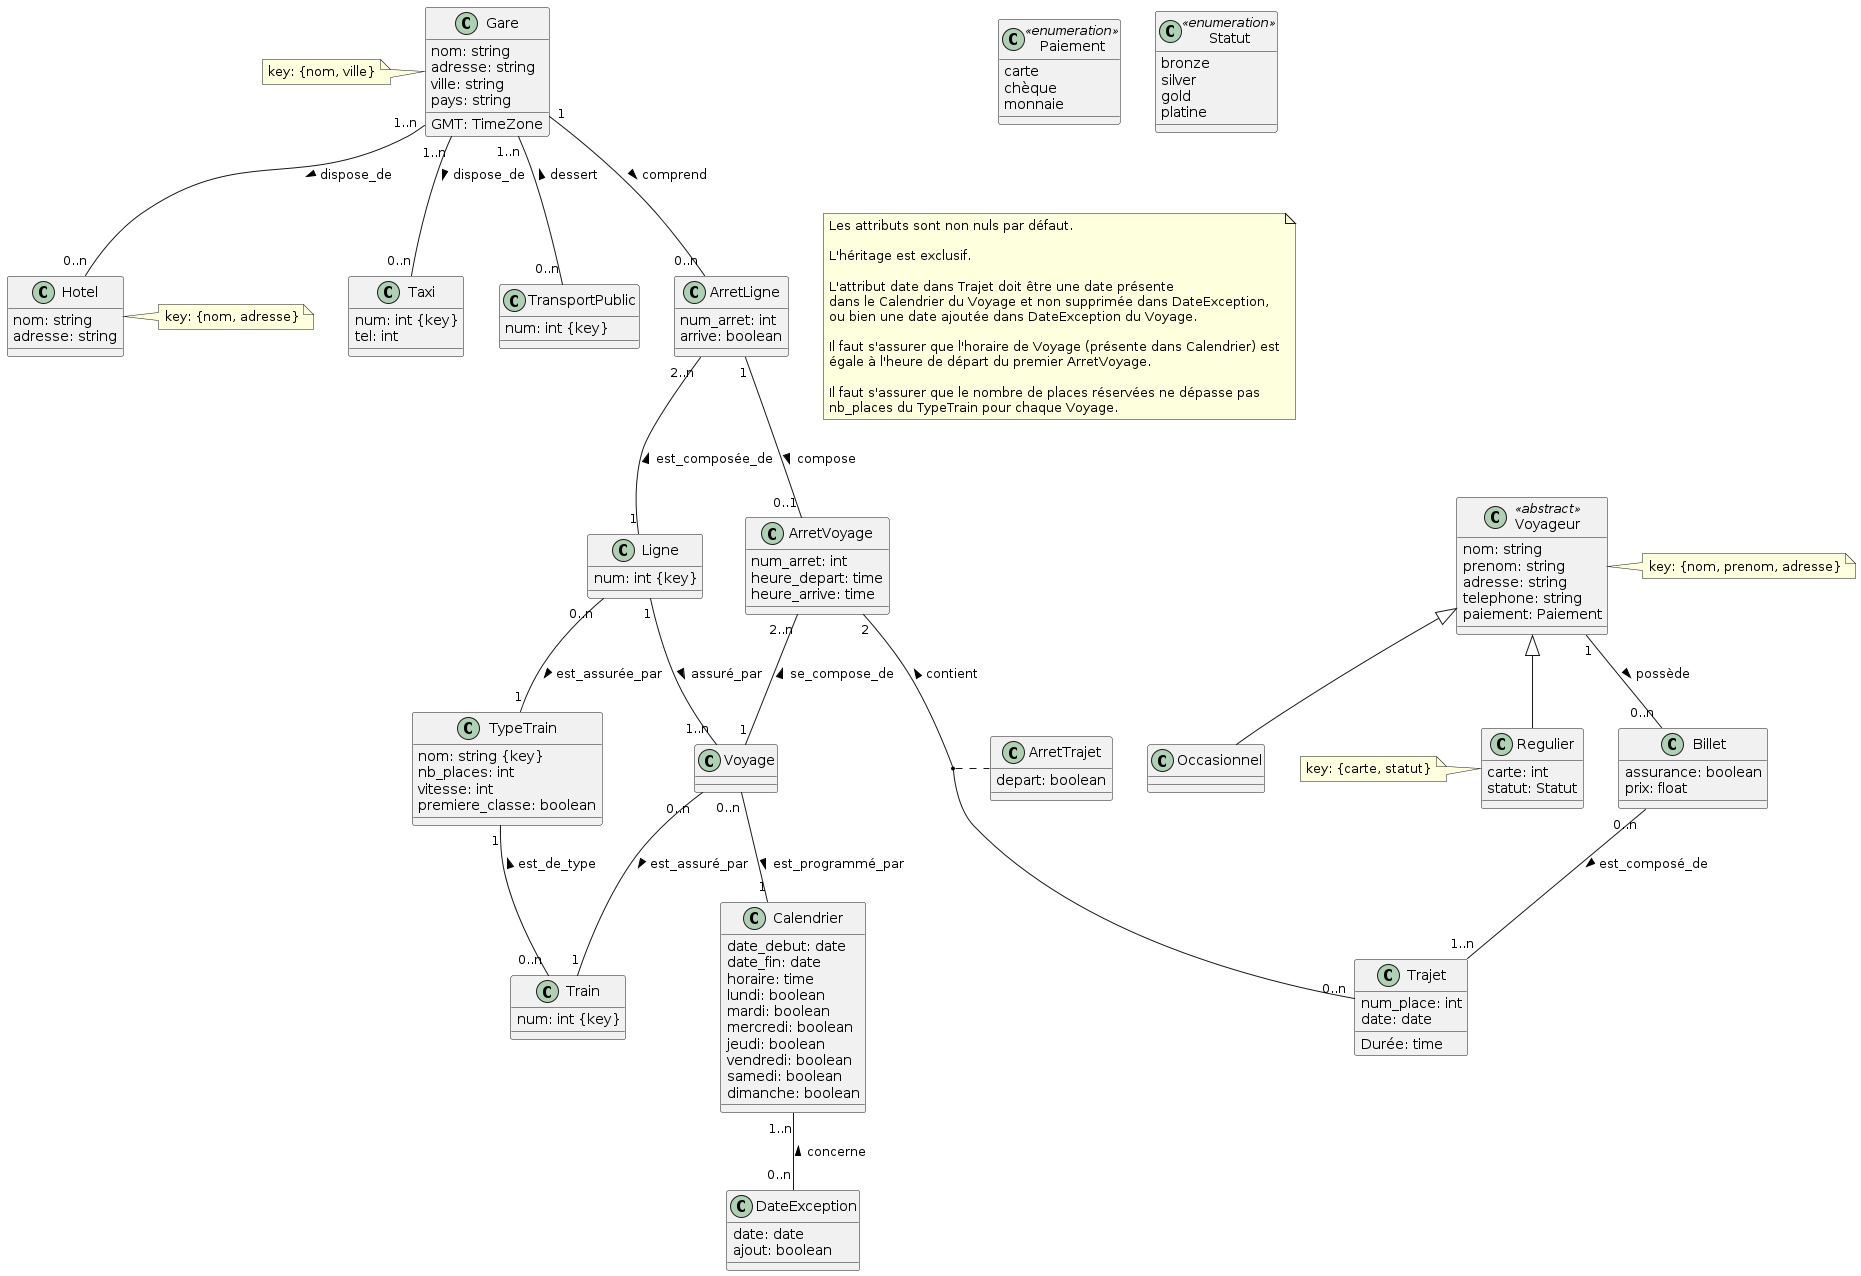

The diagram above was rendered by PlantUML. Its source (embedded in the PNG):
@startuml

class Gare {
  nom: string
  adresse: string
  ville: string
  pays: string
  __
  GMT: TimeZone
}

class Gare
note left: key: {nom, ville}

class Hotel {
  nom: string
  adresse: string
}

class Hotel
note right: key: {nom, adresse}

class Taxi {
  num: int {key}
  tel: int
}

class TransportPublic {
  num: int {key}
}

class Train {
  num: int {key}
}

class TypeTrain {
  nom: string {key}
  nb_places: int
  vitesse: int
  premiere_classe: boolean
}

class ArretLigne {
  num_arret: int
  arrive: boolean
}

class ArretVoyage {
  num_arret: int
  heure_depart: time
  heure_arrive: time
}

class ArretTrajet {
  depart: boolean
}

class Ligne {
  num: int {key}
}

class Voyage {
}

class Calendrier {
  date_debut: date
  date_fin: date
  horaire: time
  lundi: boolean
  mardi: boolean
  mercredi: boolean
  jeudi: boolean
  vendredi: boolean
  samedi: boolean
  dimanche: boolean
}

class DateException {
  date: date
  ajout: boolean
}

class Voyageur <<abstract>> {
  nom: string
  prenom: string
  adresse: string
  telephone: string
  paiement: Paiement
}

class Voyageur
note right: key: {nom, prenom, adresse}

class Occasionnel {
}

class Regulier {
  carte: int
  statut: Statut
}

class Regulier
note left: key: {carte, statut}

class Billet {
  assurance: boolean
  prix: float
}

class Trajet {
  num_place: int
  date: date
  __
  Durée: time
}

class Paiement << enumeration >> {
  carte
  chèque
  monnaie
}

class Statut << enumeration >> {
  bronze
  silver
  gold
  platine
}


Voyageur <|-- Occasionnel
Voyageur <|-- Regulier

Gare "1..n" -- "0..n" Hotel: dispose_de >
Gare "1..n" -- "0..n" Taxi: dispose_de >
Gare "1..n" -- "0..n" TransportPublic: dessert <

Gare "1" -- "0..n" ArretLigne: comprend >
ArretLigne "2..n" -- "1" Ligne: est_composée_de <
ArretLigne "1" -- "0..1" ArretVoyage: compose >
ArretVoyage "2..n" -- "1" Voyage: se_compose_de <
ArretVoyage "2" -- "0..n" Trajet: contient <
(ArretVoyage, Trajet) .. ArretTrajet
Ligne "1" -- "1..n" Voyage: assuré_par >

Ligne "0..n" -- "1" TypeTrain: est_assurée_par >
TypeTrain "1" -- "0..n" Train: est_de_type <
Voyage "0..n" -- "1" Train: est_assuré_par >
Voyage "0..n" -- "1" Calendrier: est_programmé_par >
Calendrier "1..n" -- "0..n" DateException: concerne <


Billet "0..n" -- "1..n" Trajet: est_composé_de >
Voyageur "1" -- "0..n" Billet: possède >

note "Les attributs sont non nuls par défaut.\n\nL'héritage est exclusif.\n\nL'attribut date dans Trajet doit être une date présente\ndans le Calendrier du Voyage et non supprimée dans DateException,\nou bien une date ajoutée dans DateException du Voyage.\n\nIl faut s'assurer que l'horaire de Voyage (présente dans Calendrier) est\négale à l'heure de départ du premier ArretVoyage.\n\nIl faut s'assurer que le nombre de places réservées ne dépasse pas\nnb_places du TypeTrain pour chaque Voyage." as N1

@enduml